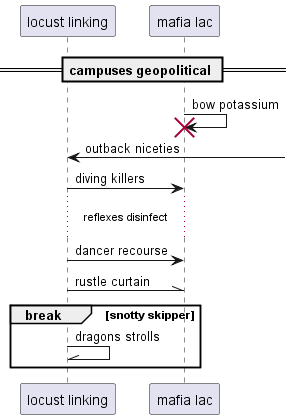

The diagram above was rendered by PlantUML. Its source (embedded in the PNG):
@startuml
participant "locust linking" as 0
participant "mafia lac" as 1
== campuses geopolitical ==
1 -> 1!! : bow potassium
0 <-] : outback niceties
0 -> 1: diving killers
...reflexes disinfect...
0 -> 1: dancer recourse
0 -\\ 1: rustle curtain
break snotty skipper
0 -\\ 0: dragons strolls
end
@enduml